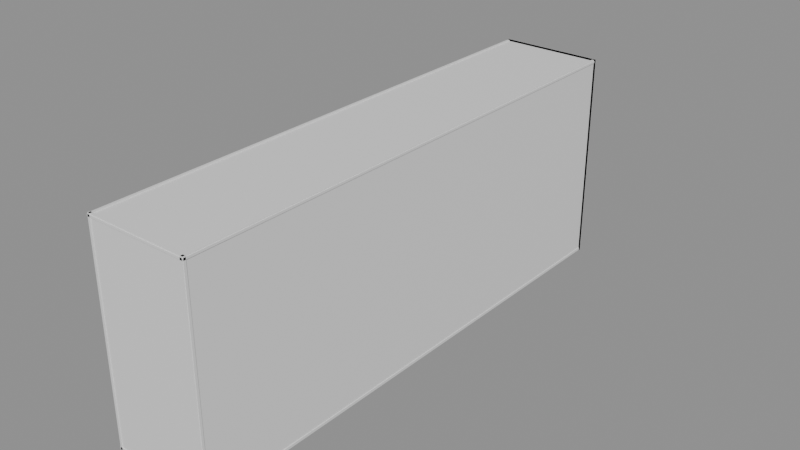 # Source: Room21Walls.blend  (saved by Blender 5.2.44; exported with 4.5.12 LTS)
import bpy
from mathutils import Matrix  # noqa: F401  (used for matrix-valued properties, if any)

bpy.ops.wm.read_factory_settings(use_empty=True)
scene = bpy.context.scene
scene.name = 'Room21Walls'

# ---- collections
col_editablewalls = bpy.data.collections.new('EditableWalls'); scene.collection.children.link(col_editablewalls)
col_roomreference_locked = bpy.data.collections.new('RoomReference_LOCKED'); scene.collection.children.link(col_roomreference_locked)

# ---- materials (node trees are filled in below, after node groups)
mat_roomwallmaterial = bpy.data.materials.new('RoomWallMaterial')
mat_roomwallmaterial.diffuse_color = (0.3, 0.39, 0.42, 1.0)
mat_roomreferencematerial = bpy.data.materials.new('RoomReferenceMaterial')
mat_roomreferencematerial.diffuse_color = (0.16, 0.24, 0.28, 1.0)

# ---- material node trees
mat_roomwallmaterial.use_nodes = True; mat_roomwallmaterial.node_tree.nodes.clear()
_N = mat_roomwallmaterial.node_tree.nodes; _L = mat_roomwallmaterial.node_tree.links
n0 = _N.new('ShaderNodeBsdfPrincipled'); n0.name = 'Principled BSDF'; n0.location = (-200, 100)
n0.inputs[10].default_value = 0.005
n1 = _N.new('ShaderNodeOutputMaterial'); n1.name = 'Material Output'; n1.location = (200, 100)
_L.new(n0.outputs[0], n1.inputs[0])
n1.is_active_output = True
mat_roomreferencematerial.use_nodes = True; mat_roomreferencematerial.node_tree.nodes.clear()
_N = mat_roomreferencematerial.node_tree.nodes; _L = mat_roomreferencematerial.node_tree.links
n0 = _N.new('ShaderNodeBsdfPrincipled'); n0.name = 'Principled BSDF'; n0.location = (-200, 100)
n0.inputs[10].default_value = 0.005
n1 = _N.new('ShaderNodeOutputMaterial'); n1.name = 'Material Output'; n1.location = (200, 100)
_L.new(n0.outputs[0], n1.inputs[0])
n1.is_active_output = True

# ---- meshes
me_startrail_1_mesh = bpy.data.meshes.new('StartRail-1_Mesh')
me_startrail_1_mesh.from_pydata([(-0.16, -7.898, -0.61), (0.16, -7.898, -0.61), (0.16, 7.898, -0.61), (-0.16, 7.898, -0.61), (-0.16, -7.898, 0.61), (0.16, -7.898, 0.61), (0.16, 7.898, 0.61), (-0.16, 7.898, 0.61)], [], [(0, 1, 2, 3), (4, 7, 6, 5), (0, 4, 5, 1), (1, 5, 6, 2), (2, 6, 7, 3), (4, 0, 3, 7)])
me_startrail_1_mesh.materials.append(mat_roomwallmaterial)
me_startrail_1_mesh.update()
me_sloperail_1_mesh = bpy.data.meshes.new('SlopeRail-1_Mesh')
me_sloperail_1_mesh.from_pydata([(-0.16, -14.19, -0.61), (0.16, -14.19, -0.61), (0.16, 14.19, -0.61), (-0.16, 14.19, -0.61), (-0.16, -14.19, 0.61), (0.16, -14.19, 0.61), (0.16, 14.19, 0.61), (-0.16, 14.19, 0.61)], [], [(0, 1, 2, 3), (4, 7, 6, 5), (0, 4, 5, 1), (1, 5, 6, 2), (2, 6, 7, 3), (4, 0, 3, 7)])
me_sloperail_1_mesh.materials.append(mat_roomwallmaterial)
me_sloperail_1_mesh.update()
me_foamkerb_1_mesh = bpy.data.meshes.new('FoamKerb-1_Mesh')
me_foamkerb_1_mesh.from_pydata([(-0.16, -18.1, -0.61), (0.16, -18.1, -0.61), (0.16, 18.1, -0.61), (-0.16, 18.1, -0.61), (-0.16, -18.1, 0.61), (0.16, -18.1, 0.61), (0.16, 18.1, 0.61), (-0.16, 18.1, 0.61)], [], [(0, 1, 2, 3), (4, 7, 6, 5), (0, 4, 5, 1), (1, 5, 6, 2), (2, 6, 7, 3), (4, 0, 3, 7)])
me_foamkerb_1_mesh.materials.append(mat_roomwallmaterial)
me_foamkerb_1_mesh.update()
me_exitrail_1_mesh = bpy.data.meshes.new('ExitRail-1_Mesh')
me_exitrail_1_mesh.from_pydata([(-0.16, -12.9, -0.61), (0.16, -12.9, -0.61), (0.16, 12.9, -0.61), (-0.16, 12.9, -0.61), (-0.16, -12.9, 0.61), (0.16, -12.9, 0.61), (0.16, 12.9, 0.61), (-0.16, 12.9, 0.61)], [], [(0, 1, 2, 3), (4, 7, 6, 5), (0, 4, 5, 1), (1, 5, 6, 2), (2, 6, 7, 3), (4, 0, 3, 7)])
me_exitrail_1_mesh.materials.append(mat_roomwallmaterial)
me_exitrail_1_mesh.update()
me_startrail1_mesh = bpy.data.meshes.new('StartRail1_Mesh')
me_startrail1_mesh.from_pydata([(-0.16, -7.898, -0.61), (0.16, -7.898, -0.61), (0.16, 7.898, -0.61), (-0.16, 7.898, -0.61), (-0.16, -7.898, 0.61), (0.16, -7.898, 0.61), (0.16, 7.898, 0.61), (-0.16, 7.898, 0.61)], [], [(0, 1, 2, 3), (4, 7, 6, 5), (0, 4, 5, 1), (1, 5, 6, 2), (2, 6, 7, 3), (4, 0, 3, 7)])
me_startrail1_mesh.materials.append(mat_roomwallmaterial)
me_startrail1_mesh.update()
me_sloperail1_mesh = bpy.data.meshes.new('SlopeRail1_Mesh')
me_sloperail1_mesh.from_pydata([(-0.16, -14.19, -0.61), (0.16, -14.19, -0.61), (0.16, 14.19, -0.61), (-0.16, 14.19, -0.61), (-0.16, -14.19, 0.61), (0.16, -14.19, 0.61), (0.16, 14.19, 0.61), (-0.16, 14.19, 0.61)], [], [(0, 1, 2, 3), (4, 7, 6, 5), (0, 4, 5, 1), (1, 5, 6, 2), (2, 6, 7, 3), (4, 0, 3, 7)])
me_sloperail1_mesh.materials.append(mat_roomwallmaterial)
me_sloperail1_mesh.update()
me_foamkerb1_mesh = bpy.data.meshes.new('FoamKerb1_Mesh')
me_foamkerb1_mesh.from_pydata([(-0.16, -18.1, -0.61), (0.16, -18.1, -0.61), (0.16, 18.1, -0.61), (-0.16, 18.1, -0.61), (-0.16, -18.1, 0.61), (0.16, -18.1, 0.61), (0.16, 18.1, 0.61), (-0.16, 18.1, 0.61)], [], [(0, 1, 2, 3), (4, 7, 6, 5), (0, 4, 5, 1), (1, 5, 6, 2), (2, 6, 7, 3), (4, 0, 3, 7)])
me_foamkerb1_mesh.materials.append(mat_roomwallmaterial)
me_foamkerb1_mesh.update()
me_exitrail1_mesh = bpy.data.meshes.new('ExitRail1_Mesh')
me_exitrail1_mesh.from_pydata([(-0.16, -12.9, -0.61), (0.16, -12.9, -0.61), (0.16, 12.9, -0.61), (-0.16, 12.9, -0.61), (-0.16, -12.9, 0.61), (0.16, -12.9, 0.61), (0.16, 12.9, 0.61), (-0.16, 12.9, 0.61)], [], [(0, 1, 2, 3), (4, 7, 6, 5), (0, 4, 5, 1), (1, 5, 6, 2), (2, 6, 7, 3), (4, 0, 3, 7)])
me_exitrail1_mesh.materials.append(mat_roomwallmaterial)
me_exitrail1_mesh.update()
me_ref_000_hazardfloor_mesh = bpy.data.meshes.new('REF_000_HazardFloor_Mesh')
me_ref_000_hazardfloor_mesh.from_pydata([(-10.35, -52.35, -0.25), (10.35, -52.35, -0.25), (10.35, 52.35, -0.25), (-10.35, 52.35, -0.25), (-10.35, -52.35, 0.25), (10.35, -52.35, 0.25), (10.35, 52.35, 0.25), (-10.35, 52.35, 0.25)], [], [(0, 1, 2, 3), (4, 7, 6, 5), (0, 4, 5, 1), (1, 5, 6, 2), (2, 6, 7, 3), (4, 0, 3, 7)])
me_ref_000_hazardfloor_mesh.materials.append(mat_roomreferencematerial)
me_ref_000_hazardfloor_mesh.update()
me_ref_001_ceiling_mesh = bpy.data.meshes.new('REF_001_Ceiling_Mesh')
me_ref_001_ceiling_mesh.from_pydata([(-10.35, -52.35, -0.2), (10.35, -52.35, -0.2), (10.35, 52.35, -0.2), (-10.35, 52.35, -0.2), (-10.35, -52.35, 0.2), (10.35, -52.35, 0.2), (10.35, 52.35, 0.2), (-10.35, 52.35, 0.2)], [], [(0, 1, 2, 3), (4, 7, 6, 5), (0, 4, 5, 1), (1, 5, 6, 2), (2, 6, 7, 3), (4, 0, 3, 7)])
me_ref_001_ceiling_mesh.materials.append(mat_roomreferencematerial)
me_ref_001_ceiling_mesh.update()
me_ref_002_leftwall_mesh = bpy.data.meshes.new('REF_002_LeftWall_Mesh')
me_ref_002_leftwall_mesh.from_pydata([(-0.225, -52.35, -21.1), (0.225, -52.35, -21.1), (0.225, 52.35, -21.1), (-0.225, 52.35, -21.1), (-0.225, -52.35, 21.1), (0.225, -52.35, 21.1), (0.225, 52.35, 21.1), (-0.225, 52.35, 21.1)], [], [(0, 1, 2, 3), (4, 7, 6, 5), (0, 4, 5, 1), (1, 5, 6, 2), (2, 6, 7, 3), (4, 0, 3, 7)])
me_ref_002_leftwall_mesh.materials.append(mat_roomreferencematerial)
me_ref_002_leftwall_mesh.update()
me_ref_003_rightwall_mesh = bpy.data.meshes.new('REF_003_RightWall_Mesh')
me_ref_003_rightwall_mesh.from_pydata([(-0.225, -52.35, -21.1), (0.225, -52.35, -21.1), (0.225, 52.35, -21.1), (-0.225, 52.35, -21.1), (-0.225, -52.35, 21.1), (0.225, -52.35, 21.1), (0.225, 52.35, 21.1), (-0.225, 52.35, 21.1)], [], [(0, 1, 2, 3), (4, 7, 6, 5), (0, 4, 5, 1), (1, 5, 6, 2), (2, 6, 7, 3), (4, 0, 3, 7)])
me_ref_003_rightwall_mesh.materials.append(mat_roomreferencematerial)
me_ref_003_rightwall_mesh.update()
me_ref_004_backwall_mesh = bpy.data.meshes.new('REF_004_BackWall_Mesh')
me_ref_004_backwall_mesh.from_pydata([(-10.35, -0.225, -21.1), (10.35, -0.225, -21.1), (10.35, 0.225, -21.1), (-10.35, 0.225, -21.1), (-10.35, -0.225, 21.1), (10.35, -0.225, 21.1), (10.35, 0.225, 21.1), (-10.35, 0.225, 21.1)], [], [(0, 1, 2, 3), (4, 7, 6, 5), (0, 4, 5, 1), (1, 5, 6, 2), (2, 6, 7, 3), (4, 0, 3, 7)])
me_ref_004_backwall_mesh.materials.append(mat_roomreferencematerial)
me_ref_004_backwall_mesh.update()
me_ref_005_exitwall_mesh = bpy.data.meshes.new('REF_005_ExitWall_Mesh')
me_ref_005_exitwall_mesh.from_pydata([(-10.35, -0.225, -21.1), (10.35, -0.225, -21.1), (10.35, 0.225, -21.1), (-10.35, 0.225, -21.1), (-10.35, -0.225, 21.1), (10.35, -0.225, 21.1), (10.35, 0.225, 21.1), (-10.35, 0.225, 21.1)], [], [(0, 1, 2, 3), (4, 7, 6, 5), (0, 4, 5, 1), (1, 5, 6, 2), (2, 6, 7, 3), (4, 0, 3, 7)])
me_ref_005_exitwall_mesh.materials.append(mat_roomreferencematerial)
me_ref_005_exitwall_mesh.update()
me_ref_006_exitwalldoorwayleft_mesh = bpy.data.meshes.new('REF_006_ExitWallDoorwayLeft_Mesh')
me_ref_006_exitwalldoorwayleft_mesh.from_pydata([(-4.0, -0.225, -21.1), (4.0, -0.225, -21.1), (4.0, 0.225, -21.1), (-4.0, 0.225, -21.1), (-4.0, -0.225, 21.1), (4.0, -0.225, 21.1), (4.0, 0.225, 21.1), (-4.0, 0.225, 21.1)], [], [(0, 1, 2, 3), (4, 7, 6, 5), (0, 4, 5, 1), (1, 5, 6, 2), (2, 6, 7, 3), (4, 0, 3, 7)])
me_ref_006_exitwalldoorwayleft_mesh.materials.append(mat_roomreferencematerial)
me_ref_006_exitwalldoorwayleft_mesh.update()
me_ref_007_exitwalldoorwayright_mesh = bpy.data.meshes.new('REF_007_ExitWallDoorwayRight_Mesh')
me_ref_007_exitwalldoorwayright_mesh.from_pydata([(-4.0, -0.225, -21.1), (4.0, -0.225, -21.1), (4.0, 0.225, -21.1), (-4.0, 0.225, -21.1), (-4.0, -0.225, 21.1), (4.0, -0.225, 21.1), (4.0, 0.225, 21.1), (-4.0, 0.225, 21.1)], [], [(0, 1, 2, 3), (4, 7, 6, 5), (0, 4, 5, 1), (1, 5, 6, 2), (2, 6, 7, 3), (4, 0, 3, 7)])
me_ref_007_exitwalldoorwayright_mesh.materials.append(mat_roomreferencematerial)
me_ref_007_exitwalldoorwayright_mesh.update()
me_ref_008_exitwalldoorwaybelow_mesh = bpy.data.meshes.new('REF_008_ExitWallDoorwayBelow_Mesh')
me_ref_008_exitwalldoorwaybelow_mesh.from_pydata([(-2.35, -0.225, -4.22), (2.35, -0.225, -4.22), (2.35, 0.225, -4.22), (-2.35, 0.225, -4.22), (-2.35, -0.225, 4.22), (2.35, -0.225, 4.22), (2.35, 0.225, 4.22), (-2.35, 0.225, 4.22)], [], [(0, 1, 2, 3), (4, 7, 6, 5), (0, 4, 5, 1), (1, 5, 6, 2), (2, 6, 7, 3), (4, 0, 3, 7)])
me_ref_008_exitwalldoorwaybelow_mesh.materials.append(mat_roomreferencematerial)
me_ref_008_exitwalldoorwaybelow_mesh.update()
me_ref_009_exitwalldoorwayabove_mesh = bpy.data.meshes.new('REF_009_ExitWallDoorwayAbove_Mesh')
me_ref_009_exitwalldoorwayabove_mesh.from_pydata([(-2.35, -0.225, -14.44), (2.35, -0.225, -14.44), (2.35, 0.225, -14.44), (-2.35, 0.225, -14.44), (-2.35, -0.225, 14.44), (2.35, -0.225, 14.44), (2.35, 0.225, 14.44), (-2.35, 0.225, 14.44)], [], [(0, 1, 2, 3), (4, 7, 6, 5), (0, 4, 5, 1), (1, 5, 6, 2), (2, 6, 7, 3), (4, 0, 3, 7)])
me_ref_009_exitwalldoorwayabove_mesh.materials.append(mat_roomreferencematerial)
me_ref_009_exitwalldoorwayabove_mesh.update()
me_ref_010_safestart_mesh = bpy.data.meshes.new('REF_010_SafeStart_Mesh')
me_ref_010_safestart_mesh.from_pydata([(-9.75, -8.0, -0.275), (9.75, -8.0, -0.275), (9.75, 8.0, -0.275), (-9.75, 8.0, -0.275), (-9.75, -8.0, 0.275), (9.75, -8.0, 0.275), (9.75, 8.0, 0.275), (-9.75, 8.0, 0.275)], [], [(0, 1, 2, 3), (4, 7, 6, 5), (0, 4, 5, 1), (1, 5, 6, 2), (2, 6, 7, 3), (4, 0, 3, 7)])
me_ref_010_safestart_mesh.materials.append(mat_roomreferencematerial)
me_ref_010_safestart_mesh.update()
me_ref_011_momentumdescent_mesh = bpy.data.meshes.new('REF_011_MomentumDescent_Mesh')
me_ref_011_momentumdescent_mesh.from_pydata([(-9.75, -14.17, -0.275), (9.75, -14.17, -0.275), (9.75, 14.17, -0.275), (-9.75, 14.17, -0.275), (-9.75, -14.17, 0.275), (9.75, -14.17, 0.275), (9.75, 14.17, 0.275), (-9.75, 14.17, 0.275)], [], [(0, 1, 2, 3), (4, 7, 6, 5), (0, 4, 5, 1), (1, 5, 6, 2), (2, 6, 7, 3), (4, 0, 3, 7)])
me_ref_011_momentumdescent_mesh.materials.append(mat_roomreferencematerial)
me_ref_011_momentumdescent_mesh.update()
me_ref_012_absorbingslalom_mesh = bpy.data.meshes.new('REF_012_AbsorbingSlalom_Mesh')
me_ref_012_absorbingslalom_mesh.from_pydata([(-9.75, -18.0, -0.36), (9.75, -18.0, -0.36), (9.75, 18.0, -0.36), (-9.75, 18.0, -0.36), (-9.75, -18.0, 0.36), (9.75, -18.0, 0.36), (9.75, 18.0, 0.36), (-9.75, 18.0, 0.36)], [], [(0, 1, 2, 3), (4, 7, 6, 5), (0, 4, 5, 1), (1, 5, 6, 2), (2, 6, 7, 3), (4, 0, 3, 7)])
me_ref_012_absorbingslalom_mesh.materials.append(mat_roomreferencematerial)
me_ref_012_absorbingslalom_mesh.update()
me_ref_013_exitrunout_mesh = bpy.data.meshes.new('REF_013_ExitRunout_Mesh')
me_ref_013_exitrunout_mesh.from_pydata([(-9.75, -12.98, -0.25), (9.75, -12.98, -0.25), (9.75, 12.98, -0.25), (-9.75, 12.98, -0.25), (-9.75, -12.98, 0.25), (9.75, -12.98, 0.25), (9.75, 12.98, 0.25), (-9.75, 12.98, 0.25)], [], [(0, 1, 2, 3), (4, 7, 6, 5), (0, 4, 5, 1), (1, 5, 6, 2), (2, 6, 7, 3), (4, 0, 3, 7)])
me_ref_013_exitrunout_mesh.materials.append(mat_roomreferencematerial)
me_ref_013_exitrunout_mesh.update()
me_ref_014_exitcorridorfloor_mesh = bpy.data.meshes.new('REF_014_ExitCorridorFloor_Mesh')
me_ref_014_exitcorridorfloor_mesh.from_pydata([(-1.825, -4.92, -0.12), (1.825, -4.92, -0.12), (1.825, 4.92, -0.12), (-1.825, 4.92, -0.12), (-1.825, -4.92, 0.12), (1.825, -4.92, 0.12), (1.825, 4.92, 0.12), (-1.825, 4.92, 0.12)], [], [(0, 1, 2, 3), (4, 7, 6, 5), (0, 4, 5, 1), (1, 5, 6, 2), (2, 6, 7, 3), (4, 0, 3, 7)])
me_ref_014_exitcorridorfloor_mesh.materials.append(mat_roomreferencematerial)
me_ref_014_exitcorridorfloor_mesh.update()
me_ref_015_exitcorridorceiling_mesh = bpy.data.meshes.new('REF_015_ExitCorridorCeiling_Mesh')
me_ref_015_exitcorridorceiling_mesh.from_pydata([(-1.825, -4.8, -0.12), (1.825, -4.8, -0.12), (1.825, 4.8, -0.12), (-1.825, 4.8, -0.12), (-1.825, -4.8, 0.12), (1.825, -4.8, 0.12), (1.825, 4.8, 0.12), (-1.825, 4.8, 0.12)], [], [(0, 1, 2, 3), (4, 7, 6, 5), (0, 4, 5, 1), (1, 5, 6, 2), (2, 6, 7, 3), (4, 0, 3, 7)])
me_ref_015_exitcorridorceiling_mesh.materials.append(mat_roomreferencematerial)
me_ref_015_exitcorridorceiling_mesh.update()
me_ref_016_exitcorridorleftwall_mesh = bpy.data.meshes.new('REF_016_ExitCorridorLeftWall_Mesh')
me_ref_016_exitcorridorleftwall_mesh.from_pydata([(-0.12, -5.12, -2.07), (0.12, -5.12, -2.07), (0.12, 5.12, -2.07), (-0.12, 5.12, -2.07), (-0.12, -5.12, 2.07), (0.12, -5.12, 2.07), (0.12, 5.12, 2.07), (-0.12, 5.12, 2.07)], [], [(0, 1, 2, 3), (4, 7, 6, 5), (0, 4, 5, 1), (1, 5, 6, 2), (2, 6, 7, 3), (4, 0, 3, 7)])
me_ref_016_exitcorridorleftwall_mesh.materials.append(mat_roomreferencematerial)
me_ref_016_exitcorridorleftwall_mesh.update()
me_ref_017_exitcorridorrightwall_mesh = bpy.data.meshes.new('REF_017_ExitCorridorRightWall_Mesh')
me_ref_017_exitcorridorrightwall_mesh.from_pydata([(-0.12, -5.12, -2.07), (0.12, -5.12, -2.07), (0.12, 5.12, -2.07), (-0.12, 5.12, -2.07), (-0.12, -5.12, 2.07), (0.12, -5.12, 2.07), (0.12, 5.12, 2.07), (-0.12, 5.12, 2.07)], [], [(0, 1, 2, 3), (4, 7, 6, 5), (0, 4, 5, 1), (1, 5, 6, 2), (2, 6, 7, 3), (4, 0, 3, 7)])
me_ref_017_exitcorridorrightwall_mesh.materials.append(mat_roomreferencematerial)
me_ref_017_exitcorridorrightwall_mesh.update()
me_ref_018_exitcorridorendwall_mesh = bpy.data.meshes.new('REF_018_ExitCorridorEndWall_Mesh')
me_ref_018_exitcorridorendwall_mesh.from_pydata([(-2.065, -0.12, -2.07), (2.065, -0.12, -2.07), (2.065, 0.12, -2.07), (-2.065, 0.12, -2.07), (-2.065, -0.12, 2.07), (2.065, -0.12, 2.07), (2.065, 0.12, 2.07), (-2.065, 0.12, 2.07)], [], [(0, 1, 2, 3), (4, 7, 6, 5), (0, 4, 5, 1), (1, 5, 6, 2), (2, 6, 7, 3), (4, 0, 3, 7)])
me_ref_018_exitcorridorendwall_mesh.materials.append(mat_roomreferencematerial)
me_ref_018_exitcorridorendwall_mesh.update()
me_ref_019_framecollision_mesh = bpy.data.meshes.new('REF_019_FrameCollision_Mesh')
me_ref_019_framecollision_mesh.from_pydata([(-0.75, -0.19, -2.01), (0.75, -0.19, -2.01), (0.75, 0.19, -2.01), (-0.75, 0.19, -2.01), (-0.75, -0.19, 2.01), (0.75, -0.19, 2.01), (0.75, 0.19, 2.01), (-0.75, 0.19, 2.01)], [], [(0, 1, 2, 3), (4, 7, 6, 5), (0, 4, 5, 1), (1, 5, 6, 2), (2, 6, 7, 3), (4, 0, 3, 7)])
me_ref_019_framecollision_mesh.materials.append(mat_roomreferencematerial)
me_ref_019_framecollision_mesh.update()
me_ref_020_closeddoorblocker_mesh = bpy.data.meshes.new('REF_020_ClosedDoorBlocker_Mesh')
me_ref_020_closeddoorblocker_mesh.from_pydata([(-1.85, -0.17, -2.07), (1.85, -0.17, -2.07), (1.85, 0.17, -2.07), (-1.85, 0.17, -2.07), (-1.85, -0.17, 2.07), (1.85, -0.17, 2.07), (1.85, 0.17, 2.07), (-1.85, 0.17, 2.07)], [], [(0, 1, 2, 3), (4, 7, 6, 5), (0, 4, 5, 1), (1, 5, 6, 2), (2, 6, 7, 3), (4, 0, 3, 7)])
me_ref_020_closeddoorblocker_mesh.materials.append(mat_roomreferencematerial)
me_ref_020_closeddoorblocker_mesh.update()
me_ref_021_exitdoorbackingleft_mesh = bpy.data.meshes.new('REF_021_ExitDoorBackingLeft_Mesh')
me_ref_021_exitdoorbackingleft_mesh.from_pydata([(-4.0, -0.21, -21.1), (4.0, -0.21, -21.1), (4.0, 0.21, -21.1), (-4.0, 0.21, -21.1), (-4.0, -0.21, 21.1), (4.0, -0.21, 21.1), (4.0, 0.21, 21.1), (-4.0, 0.21, 21.1)], [], [(0, 1, 2, 3), (4, 7, 6, 5), (0, 4, 5, 1), (1, 5, 6, 2), (2, 6, 7, 3), (4, 0, 3, 7)])
me_ref_021_exitdoorbackingleft_mesh.materials.append(mat_roomreferencematerial)
me_ref_021_exitdoorbackingleft_mesh.update()
me_ref_022_exitdoorbackingright_mesh = bpy.data.meshes.new('REF_022_ExitDoorBackingRight_Mesh')
me_ref_022_exitdoorbackingright_mesh.from_pydata([(-4.0, -0.21, -21.1), (4.0, -0.21, -21.1), (4.0, 0.21, -21.1), (-4.0, 0.21, -21.1), (-4.0, -0.21, 21.1), (4.0, -0.21, 21.1), (4.0, 0.21, 21.1), (-4.0, 0.21, 21.1)], [], [(0, 1, 2, 3), (4, 7, 6, 5), (0, 4, 5, 1), (1, 5, 6, 2), (2, 6, 7, 3), (4, 0, 3, 7)])
me_ref_022_exitdoorbackingright_mesh.materials.append(mat_roomreferencematerial)
me_ref_022_exitdoorbackingright_mesh.update()
me_ref_023_exitdoorbackingbelow_mesh = bpy.data.meshes.new('REF_023_ExitDoorBackingBelow_Mesh')
me_ref_023_exitdoorbackingbelow_mesh.from_pydata([(-2.35, -0.21, -4.22), (2.35, -0.21, -4.22), (2.35, 0.21, -4.22), (-2.35, 0.21, -4.22), (-2.35, -0.21, 4.22), (2.35, -0.21, 4.22), (2.35, 0.21, 4.22), (-2.35, 0.21, 4.22)], [], [(0, 1, 2, 3), (4, 7, 6, 5), (0, 4, 5, 1), (1, 5, 6, 2), (2, 6, 7, 3), (4, 0, 3, 7)])
me_ref_023_exitdoorbackingbelow_mesh.materials.append(mat_roomreferencematerial)
me_ref_023_exitdoorbackingbelow_mesh.update()
me_ref_024_exitdoorbackingabove_mesh = bpy.data.meshes.new('REF_024_ExitDoorBackingAbove_Mesh')
me_ref_024_exitdoorbackingabove_mesh.from_pydata([(-2.35, -0.21, -14.69), (2.35, -0.21, -14.69), (2.35, 0.21, -14.69), (-2.35, 0.21, -14.69), (-2.35, -0.21, 14.69), (2.35, -0.21, 14.69), (2.35, 0.21, 14.69), (-2.35, 0.21, 14.69)], [], [(0, 1, 2, 3), (4, 7, 6, 5), (0, 4, 5, 1), (1, 5, 6, 2), (2, 6, 7, 3), (4, 0, 3, 7)])
me_ref_024_exitdoorbackingabove_mesh.materials.append(mat_roomreferencematerial)
me_ref_024_exitdoorbackingabove_mesh.update()

# ---- objects
ob_startrail_1 = bpy.data.objects.new('StartRail-1', me_startrail_1_mesh)
ob_sloperail_1 = bpy.data.objects.new('SlopeRail-1', me_sloperail_1_mesh)
ob_foamkerb_1 = bpy.data.objects.new('FoamKerb-1', me_foamkerb_1_mesh)
ob_exitrail_1 = bpy.data.objects.new('ExitRail-1', me_exitrail_1_mesh)
ob_startrail1 = bpy.data.objects.new('StartRail1', me_startrail1_mesh)
ob_sloperail1 = bpy.data.objects.new('SlopeRail1', me_sloperail1_mesh)
ob_foamkerb1 = bpy.data.objects.new('FoamKerb1', me_foamkerb1_mesh)
ob_exitrail1 = bpy.data.objects.new('ExitRail1', me_exitrail1_mesh)
ob_ref_000_hazardfloor = bpy.data.objects.new('REF_000_HazardFloor', me_ref_000_hazardfloor_mesh)
ob_ref_001_ceiling = bpy.data.objects.new('REF_001_Ceiling', me_ref_001_ceiling_mesh)
ob_ref_002_leftwall = bpy.data.objects.new('REF_002_LeftWall', me_ref_002_leftwall_mesh)
ob_ref_003_rightwall = bpy.data.objects.new('REF_003_RightWall', me_ref_003_rightwall_mesh)
ob_ref_004_backwall = bpy.data.objects.new('REF_004_BackWall', me_ref_004_backwall_mesh)
ob_ref_005_exitwall = bpy.data.objects.new('REF_005_ExitWall', me_ref_005_exitwall_mesh)
ob_ref_006_exitwalldoorwayleft = bpy.data.objects.new('REF_006_ExitWallDoorwayLeft', me_ref_006_exitwalldoorwayleft_mesh)
ob_ref_007_exitwalldoorwayright = bpy.data.objects.new('REF_007_ExitWallDoorwayRight', me_ref_007_exitwalldoorwayright_mesh)
ob_ref_008_exitwalldoorwaybelow = bpy.data.objects.new('REF_008_ExitWallDoorwayBelow', me_ref_008_exitwalldoorwaybelow_mesh)
ob_ref_009_exitwalldoorwayabove = bpy.data.objects.new('REF_009_ExitWallDoorwayAbove', me_ref_009_exitwalldoorwayabove_mesh)
ob_ref_010_safestart = bpy.data.objects.new('REF_010_SafeStart', me_ref_010_safestart_mesh)
ob_ref_011_momentumdescent = bpy.data.objects.new('REF_011_MomentumDescent', me_ref_011_momentumdescent_mesh)
ob_ref_012_absorbingslalom = bpy.data.objects.new('REF_012_AbsorbingSlalom', me_ref_012_absorbingslalom_mesh)
ob_ref_013_exitrunout = bpy.data.objects.new('REF_013_ExitRunout', me_ref_013_exitrunout_mesh)
ob_ref_014_exitcorridorfloor = bpy.data.objects.new('REF_014_ExitCorridorFloor', me_ref_014_exitcorridorfloor_mesh)
ob_ref_015_exitcorridorceiling = bpy.data.objects.new('REF_015_ExitCorridorCeiling', me_ref_015_exitcorridorceiling_mesh)
ob_ref_016_exitcorridorleftwall = bpy.data.objects.new('REF_016_ExitCorridorLeftWall', me_ref_016_exitcorridorleftwall_mesh)
ob_ref_017_exitcorridorrightwall = bpy.data.objects.new('REF_017_ExitCorridorRightWall', me_ref_017_exitcorridorrightwall_mesh)
ob_ref_018_exitcorridorendwall = bpy.data.objects.new('REF_018_ExitCorridorEndWall', me_ref_018_exitcorridorendwall_mesh)
ob_ref_019_framecollision = bpy.data.objects.new('REF_019_FrameCollision', me_ref_019_framecollision_mesh)
ob_ref_020_closeddoorblocker = bpy.data.objects.new('REF_020_ClosedDoorBlocker', me_ref_020_closeddoorblocker_mesh)
ob_ref_021_exitdoorbackingleft = bpy.data.objects.new('REF_021_ExitDoorBackingLeft', me_ref_021_exitdoorbackingleft_mesh)
ob_ref_022_exitdoorbackingright = bpy.data.objects.new('REF_022_ExitDoorBackingRight', me_ref_022_exitdoorbackingright_mesh)
ob_ref_023_exitdoorbackingbelow = bpy.data.objects.new('REF_023_ExitDoorBackingBelow', me_ref_023_exitdoorbackingbelow_mesh)
ob_ref_024_exitdoorbackingabove = bpy.data.objects.new('REF_024_ExitDoorBackingAbove', me_ref_024_exitdoorbackingabove_mesh)

# ---- transforms, parenting, visibility, modifiers, constraints
ob_startrail_1.location = (-9.91, -43.88, 16.57)
ob_sloperail_1.location = (-9.59, -23.11, 11.0)
ob_sloperail_1.rotation_euler = (-0.4092, 0.0, 0.0)
ob_foamkerb_1.location = (-9.91, 7.921, 5.19)
ob_exitrail_1.location = (-9.91, 38.88, 5.265)
ob_startrail1.location = (9.91, -43.88, 16.57)
ob_sloperail1.location = (9.59, -23.11, 11.0)
ob_sloperail1.rotation_euler = (-0.4092, 0.0, 0.0)
ob_foamkerb1.location = (9.91, 7.921, 5.19)
ob_exitrail1.location = (9.91, 38.88, 5.265)
ob_ref_000_hazardfloor.location = (0.0, 0.0, -3.25)
ob_ref_000_hazardfloor.hide_select = True
ob_ref_001_ceiling.location = (0.0, 0.0, 38.2)
ob_ref_001_ceiling.hide_select = True
ob_ref_002_leftwall.location = (-10.0, 0.0, 17.5)
ob_ref_002_leftwall.hide_select = True
ob_ref_003_rightwall.location = (10.0, 0.0, 17.5)
ob_ref_003_rightwall.hide_select = True
ob_ref_004_backwall.location = (0.0, -52.0, 17.5)
ob_ref_004_backwall.hide_select = True
ob_ref_005_exitwall.location = (0.0, 52.0, 17.5)
ob_ref_005_exitwall.hide_select = True
ob_ref_006_exitwalldoorwayleft.location = (-6.35, 52.0, 17.5)
ob_ref_006_exitwalldoorwayleft.hide_select = True
ob_ref_007_exitwalldoorwayright.location = (6.35, 52.0, 17.5)
ob_ref_007_exitwalldoorwayright.hide_select = True
ob_ref_008_exitwalldoorwaybelow.location = (0.0, 52.0, 0.62)
ob_ref_008_exitwalldoorwaybelow.hide_select = True
ob_ref_009_exitwalldoorwayabove.location = (0.0, 52.0, 24.16)
ob_ref_009_exitwalldoorwayabove.hide_select = True
ob_ref_010_safestart.location = (0.0, -44.0, 16.0)
ob_ref_010_safestart.hide_select = True
ob_ref_011_momentumdescent.location = (0.0, -23.11, 10.39)
ob_ref_011_momentumdescent.rotation_euler = (-0.4092, 0.0, 0.0)
ob_ref_011_momentumdescent.hide_select = True
ob_ref_012_absorbingslalom.location = (0.0, 8.0, 4.64)
ob_ref_012_absorbingslalom.hide_select = True
ob_ref_013_exitrunout.location = (0.0, 38.98, 4.75)
ob_ref_013_exitrunout.hide_select = True
ob_ref_014_exitcorridorfloor.location = (0.0, 56.88, 4.88)
ob_ref_014_exitcorridorfloor.hide_select = True
ob_ref_015_exitcorridorceiling.location = (0.0, 57.0, 9.02)
ob_ref_015_exitcorridorceiling.hide_select = True
ob_ref_016_exitcorridorleftwall.location = (-1.945, 56.68, 6.95)
ob_ref_016_exitcorridorleftwall.hide_select = True
ob_ref_017_exitcorridorrightwall.location = (1.945, 56.68, 6.95)
ob_ref_017_exitcorridorrightwall.hide_select = True
ob_ref_018_exitcorridorendwall.location = (0.0, 61.8, 6.95)
ob_ref_018_exitcorridorendwall.hide_select = True
ob_ref_019_framecollision.location = (-3.1, 51.56, 7.01)
ob_ref_019_framecollision.hide_select = True
ob_ref_020_closeddoorblocker.location = (0.0, 52.11, 7.07)
ob_ref_020_closeddoorblocker.hide_select = True
ob_ref_021_exitdoorbackingleft.location = (-6.35, 52.06, 17.5)
ob_ref_021_exitdoorbackingleft.hide_select = True
ob_ref_022_exitdoorbackingright.location = (6.35, 52.06, 17.5)
ob_ref_022_exitdoorbackingright.hide_select = True
ob_ref_023_exitdoorbackingbelow.location = (0.0, 52.06, 0.62)
ob_ref_023_exitdoorbackingbelow.hide_select = True
ob_ref_024_exitdoorbackingabove.location = (0.0, 52.06, 23.91)
ob_ref_024_exitdoorbackingabove.hide_select = True

# ---- collection membership
col_editablewalls.objects.link(ob_startrail_1)
col_editablewalls.objects.link(ob_sloperail_1)
col_editablewalls.objects.link(ob_foamkerb_1)
col_editablewalls.objects.link(ob_exitrail_1)
col_editablewalls.objects.link(ob_startrail1)
col_editablewalls.objects.link(ob_sloperail1)
col_editablewalls.objects.link(ob_foamkerb1)
col_editablewalls.objects.link(ob_exitrail1)
col_roomreference_locked.objects.link(ob_ref_000_hazardfloor)
col_roomreference_locked.objects.link(ob_ref_001_ceiling)
col_roomreference_locked.objects.link(ob_ref_002_leftwall)
col_roomreference_locked.objects.link(ob_ref_003_rightwall)
col_roomreference_locked.objects.link(ob_ref_004_backwall)
col_roomreference_locked.objects.link(ob_ref_005_exitwall)
col_roomreference_locked.objects.link(ob_ref_006_exitwalldoorwayleft)
col_roomreference_locked.objects.link(ob_ref_007_exitwalldoorwayright)
col_roomreference_locked.objects.link(ob_ref_008_exitwalldoorwaybelow)
col_roomreference_locked.objects.link(ob_ref_009_exitwalldoorwayabove)
col_roomreference_locked.objects.link(ob_ref_010_safestart)
col_roomreference_locked.objects.link(ob_ref_011_momentumdescent)
col_roomreference_locked.objects.link(ob_ref_012_absorbingslalom)
col_roomreference_locked.objects.link(ob_ref_013_exitrunout)
col_roomreference_locked.objects.link(ob_ref_014_exitcorridorfloor)
col_roomreference_locked.objects.link(ob_ref_015_exitcorridorceiling)
col_roomreference_locked.objects.link(ob_ref_016_exitcorridorleftwall)
col_roomreference_locked.objects.link(ob_ref_017_exitcorridorrightwall)
col_roomreference_locked.objects.link(ob_ref_018_exitcorridorendwall)
col_roomreference_locked.objects.link(ob_ref_019_framecollision)
col_roomreference_locked.objects.link(ob_ref_020_closeddoorblocker)
col_roomreference_locked.objects.link(ob_ref_021_exitdoorbackingleft)
col_roomreference_locked.objects.link(ob_ref_022_exitdoorbackingright)
col_roomreference_locked.objects.link(ob_ref_023_exitdoorbackingbelow)
col_roomreference_locked.objects.link(ob_ref_024_exitdoorbackingabove)

# ---- scene / render settings (as saved in the file)
scene.frame_start = 1; scene.frame_end = 250; scene.frame_set(1)
scene.render.engine = 'BLENDER_EEVEE_NEXT'
scene.render.image_settings.exr_codec = 'NONE'
scene.render.use_bake_clear = False
scene.render.bake_margin = 0
scene.render.bake_bias = 0.0
scene.render.bake_samples = 0
scene.render.simplify_subdivision_render = 0
scene.render.simplify_child_particles_render = 0.0
scene.render.compositor_device = 'GPU'
scene.eevee.use_volume_custom_range = False
scene.eevee.gtao_distance = 0.0
scene.eevee.use_fast_gi = False
scene.eevee.fast_gi_thickness_near = 0.1
scene.eevee.fast_gi_thickness_far = 0.0
scene.eevee.ray_tracing_options.screen_trace_thickness = 0.1
bpy.context.view_layer.update()

# ---- added for rendering (the .blend has no active camera and no usable light): camera, sun + grey world if the file has none
cam_auto = bpy.data.cameras.new('AutoCamera')
cam_auto.lens = 50.0
cam_auto.sensor_width = 36.0
cam_auto.clip_end = 2006.31
ob_auto_camera = bpy.data.objects.new('AutoCamera', cam_auto)
scene.collection.objects.link(ob_auto_camera)
ob_auto_camera.location = (114.32, -132.399, 108.956)
ob_auto_camera.rotation_euler = (1.09748, -7.21219e-08, 0.694738)
scene.camera = ob_auto_camera
light_auto_sun = bpy.data.lights.new('AutoSun', 'SUN')
light_auto_sun.energy = 3.0
light_auto_sun.angle = 0.0523599
ob_auto_sun = bpy.data.objects.new('AutoSun', light_auto_sun)
scene.collection.objects.link(ob_auto_sun)
ob_auto_sun.rotation_euler = (0.872665, 0.174533, 0.523599)
if scene.world is None:
    world_auto = bpy.data.worlds.new('AutoWorld')
    world_auto.color = (0.3, 0.3, 0.3)
    scene.world = world_auto
bpy.context.view_layer.update()
